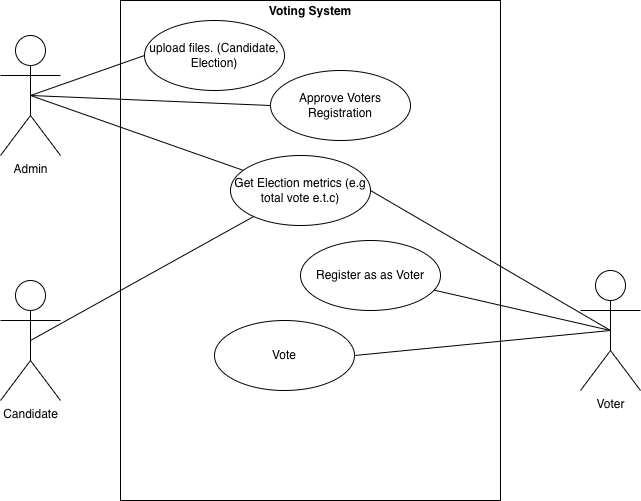

The diagram above was exported from draw.io. Its source (the exported page's mxGraphModel, read from the mxfile embedded in the PNG):
<mxGraphModel dx="946" dy="610" grid="1" gridSize="10" guides="1" tooltips="1" connect="1" arrows="1" fold="1" page="1" pageScale="1" pageWidth="827" pageHeight="1169" math="0" shadow="0">
  <root>
    <mxCell id="0" />
    <mxCell id="1" parent="0" />
    <mxCell id="j2ZiAcMuEzZ7G9Hf8VtK-16" parent="1" style="verticalAlign=top;align=left;overflow=fill;html=1;whiteSpace=wrap;" value="&lt;p style=&quot;margin:0px;margin-top:4px;text-align:center;&quot;&gt;&lt;b&gt;Voting System&lt;/b&gt;&lt;/p&gt;" vertex="1">
      <mxGeometry height="500" width="380" x="250" y="50" as="geometry" />
    </mxCell>
    <mxCell id="j2ZiAcMuEzZ7G9Hf8VtK-5" parent="1" style="shape=umlActor;verticalLabelPosition=bottom;verticalAlign=top;html=1;" value="Admin&lt;div&gt;&lt;br&gt;&lt;/div&gt;" vertex="1">
      <mxGeometry height="120" width="60" x="130" y="85" as="geometry" />
    </mxCell>
    <mxCell id="j2ZiAcMuEzZ7G9Hf8VtK-7" parent="1" style="ellipse;whiteSpace=wrap;html=1;" value="upload files. (Candidate, Election)" vertex="1">
      <mxGeometry height="70" width="140" x="274" y="70" as="geometry" />
    </mxCell>
    <mxCell id="j2ZiAcMuEzZ7G9Hf8VtK-11" edge="1" parent="1" source="j2ZiAcMuEzZ7G9Hf8VtK-5" style="endArrow=none;html=1;rounded=0;exitX=0.5;exitY=0.5;exitDx=0;exitDy=0;exitPerimeter=0;entryX=0;entryY=0.5;entryDx=0;entryDy=0;" target="j2ZiAcMuEzZ7G9Hf8VtK-7" value="">
      <mxGeometry height="50" relative="1" width="50" as="geometry">
        <mxPoint x="148.06" y="283.01" as="sourcePoint" />
        <mxPoint x="360.00000000000006" y="150" as="targetPoint" />
      </mxGeometry>
    </mxCell>
    <mxCell id="j2ZiAcMuEzZ7G9Hf8VtK-17" parent="1" style="ellipse;whiteSpace=wrap;html=1;" value="Approve Voters Registration" vertex="1">
      <mxGeometry height="70" width="140" x="400" y="120" as="geometry" />
    </mxCell>
    <mxCell id="j2ZiAcMuEzZ7G9Hf8VtK-18" parent="1" style="ellipse;whiteSpace=wrap;html=1;" value="Get Election metrics (e.g total vote e.t.c)" vertex="1">
      <mxGeometry height="70" width="140" x="360" y="205" as="geometry" />
    </mxCell>
    <mxCell id="j2ZiAcMuEzZ7G9Hf8VtK-19" edge="1" parent="1" source="j2ZiAcMuEzZ7G9Hf8VtK-5" style="endArrow=none;html=1;rounded=0;exitX=0.5;exitY=0.5;exitDx=0;exitDy=0;exitPerimeter=0;entryX=0;entryY=0.5;entryDx=0;entryDy=0;" target="j2ZiAcMuEzZ7G9Hf8VtK-17" value="">
      <mxGeometry height="50" relative="1" width="50" as="geometry">
        <mxPoint x="200" y="390" as="sourcePoint" />
        <mxPoint x="360.00000000000006" y="290" as="targetPoint" />
      </mxGeometry>
    </mxCell>
    <mxCell id="j2ZiAcMuEzZ7G9Hf8VtK-21" edge="1" parent="1" source="j2ZiAcMuEzZ7G9Hf8VtK-5" style="endArrow=none;html=1;rounded=0;exitX=0.5;exitY=0.5;exitDx=0;exitDy=0;exitPerimeter=0;" target="j2ZiAcMuEzZ7G9Hf8VtK-18" value="">
      <mxGeometry height="50" relative="1" width="50" as="geometry">
        <mxPoint x="170" y="140" as="sourcePoint" />
        <mxPoint x="360.00257469607715" y="396.8903905025147" as="targetPoint" />
      </mxGeometry>
    </mxCell>
    <mxCell id="j2ZiAcMuEzZ7G9Hf8VtK-22" parent="1" style="ellipse;whiteSpace=wrap;html=1;" value="Register as as Voter" vertex="1">
      <mxGeometry height="70" width="140" x="430" y="290" as="geometry" />
    </mxCell>
    <mxCell id="j2ZiAcMuEzZ7G9Hf8VtK-23" edge="1" parent="1" source="j2ZiAcMuEzZ7G9Hf8VtK-22" style="endArrow=none;html=1;rounded=0;entryX=0.071;entryY=0.257;entryDx=0;entryDy=0;entryPerimeter=0;" value="">
      <mxGeometry height="50" relative="1" width="50" as="geometry">
        <mxPoint x="460" y="412.01" as="sourcePoint" />
        <mxPoint x="739.94" y="380" as="targetPoint" />
      </mxGeometry>
    </mxCell>
    <mxCell id="yNwWhZEJ1IV00Ibho3sl-1" parent="1" style="shape=umlActor;verticalLabelPosition=bottom;verticalAlign=top;html=1;" value="Voter&lt;div&gt;&lt;br&gt;&lt;/div&gt;" vertex="1">
      <mxGeometry height="120" width="60" x="710" y="320" as="geometry" />
    </mxCell>
    <mxCell id="yNwWhZEJ1IV00Ibho3sl-2" edge="1" parent="1" source="j2ZiAcMuEzZ7G9Hf8VtK-18" style="endArrow=none;html=1;rounded=0;entryX=0.5;entryY=0.5;entryDx=0;entryDy=0;entryPerimeter=0;exitX=1;exitY=0.5;exitDx=0;exitDy=0;" target="yNwWhZEJ1IV00Ibho3sl-1" value="">
      <mxGeometry height="50" relative="1" width="50" as="geometry">
        <mxPoint x="574" y="350" as="sourcePoint" />
        <mxPoint x="749.94" y="390" as="targetPoint" />
      </mxGeometry>
    </mxCell>
    <mxCell id="yNwWhZEJ1IV00Ibho3sl-3" parent="1" style="ellipse;whiteSpace=wrap;html=1;" value="Vote" vertex="1">
      <mxGeometry height="70" width="140" x="344" y="370" as="geometry" />
    </mxCell>
    <mxCell id="yNwWhZEJ1IV00Ibho3sl-4" edge="1" parent="1" source="yNwWhZEJ1IV00Ibho3sl-3" style="endArrow=none;html=1;rounded=0;entryX=0.5;entryY=0.5;entryDx=0;entryDy=0;entryPerimeter=0;exitX=1;exitY=0.5;exitDx=0;exitDy=0;" target="yNwWhZEJ1IV00Ibho3sl-1" value="">
      <mxGeometry height="50" relative="1" width="50" as="geometry">
        <mxPoint x="574" y="350" as="sourcePoint" />
        <mxPoint x="749.94" y="390" as="targetPoint" />
      </mxGeometry>
    </mxCell>
    <mxCell id="yNwWhZEJ1IV00Ibho3sl-5" parent="1" style="shape=umlActor;verticalLabelPosition=bottom;verticalAlign=top;html=1;" value="&lt;div&gt;Candidate&lt;/div&gt;" vertex="1">
      <mxGeometry height="120" width="60" x="130" y="330" as="geometry" />
    </mxCell>
    <mxCell id="yNwWhZEJ1IV00Ibho3sl-6" edge="1" parent="1" source="yNwWhZEJ1IV00Ibho3sl-5" style="endArrow=none;html=1;rounded=0;exitX=0.5;exitY=0.5;exitDx=0;exitDy=0;exitPerimeter=0;" target="j2ZiAcMuEzZ7G9Hf8VtK-18" value="">
      <mxGeometry height="50" relative="1" width="50" as="geometry">
        <mxPoint x="170" y="155" as="sourcePoint" />
        <mxPoint x="383" y="230" as="targetPoint" />
      </mxGeometry>
    </mxCell>
  </root>
</mxGraphModel>